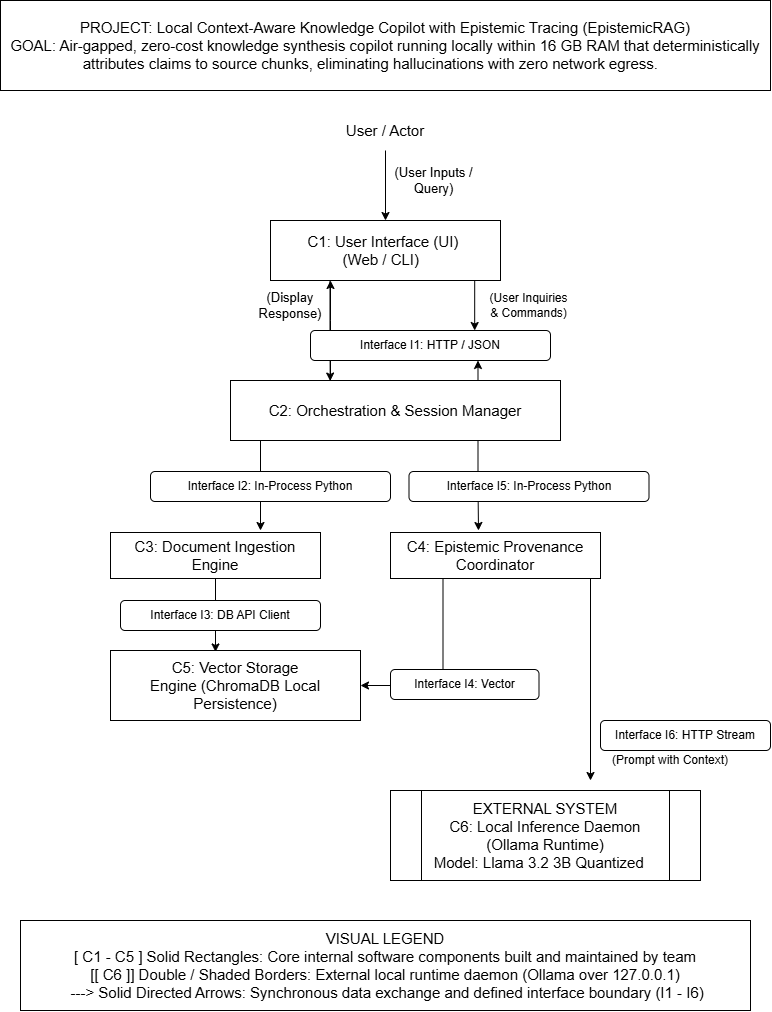

The diagram above was exported from draw.io. Its source (the exported page's mxGraphModel, read from the mxfile embedded in the PNG):
<mxGraphModel dx="860" dy="514" grid="1" gridSize="10" guides="1" tooltips="1" connect="1" arrows="1" fold="1" page="1" pageScale="1" pageWidth="827" pageHeight="1169" math="0" shadow="0">
  <root>
    <mxCell id="0" />
    <mxCell id="1" parent="0" />
    <mxCell id="ZtZyiijc2B1dP0BL6KWH-1" parent="1" style="rounded=0;whiteSpace=wrap;html=1;" value="&lt;font style=&quot;font-size: 15px;&quot;&gt;PROJECT: Local Context-Aware Knowledge Copilot with Epistemic Tracing (EpistemicRAG)&lt;/font&gt;&lt;div&gt;&lt;font style=&quot;font-size: 15px;&quot;&gt;GOAL: Air-gapped, zero-cost knowledge synthesis copilot running locally within 16 GB RAM that deterministically attributes claims to source chunks, eliminating hallucinations with zero network egress.&amp;nbsp; &amp;nbsp; &amp;nbsp; &amp;nbsp;&lt;/font&gt;&lt;/div&gt;" vertex="1">
      <mxGeometry height="90" width="770" x="30" y="30" as="geometry" />
    </mxCell>
    <mxCell id="ZtZyiijc2B1dP0BL6KWH-8" edge="1" parent="1" style="edgeStyle=orthogonalEdgeStyle;rounded=0;orthogonalLoop=1;jettySize=auto;html=1;entryX=0.5;entryY=0;entryDx=0;entryDy=0;" target="ZtZyiijc2B1dP0BL6KWH-3">
      <mxGeometry relative="1" as="geometry">
        <mxPoint x="415" y="180" as="sourcePoint" />
      </mxGeometry>
    </mxCell>
    <mxCell id="zTO9qABmKwLRBtdGNfoL-13" edge="1" parent="1" source="ZtZyiijc2B1dP0BL6KWH-3" style="edgeStyle=orthogonalEdgeStyle;rounded=0;orthogonalLoop=1;jettySize=auto;html=1;exitX=0.75;exitY=1;exitDx=0;exitDy=0;entryX=0.708;entryY=-0.065;entryDx=0;entryDy=0;" target="zTO9qABmKwLRBtdGNfoL-1">
      <mxGeometry relative="1" as="geometry">
        <Array as="points">
          <mxPoint x="504.2" y="310" />
        </Array>
        <mxPoint x="510" y="350" as="targetPoint" />
      </mxGeometry>
    </mxCell>
    <mxCell id="ZtZyiijc2B1dP0BL6KWH-3" parent="1" style="rounded=0;whiteSpace=wrap;html=1;" value="&lt;font style=&quot;font-size: 15px;&quot;&gt;C1: User Interface (UI)&amp;nbsp;&lt;/font&gt;&lt;div&gt;&lt;font style=&quot;font-size: 15px;&quot;&gt;(Web / CLI)&amp;nbsp;&amp;nbsp;&lt;/font&gt;&lt;/div&gt;" vertex="1">
      <mxGeometry height="60" width="230" x="300" y="250" as="geometry" />
    </mxCell>
    <mxCell id="ZtZyiijc2B1dP0BL6KWH-6" parent="1" style="text;html=1;whiteSpace=wrap;strokeColor=none;fillColor=none;align=center;verticalAlign=middle;rounded=0;" value="&lt;font style=&quot;font-size: 13px;&quot;&gt;(User Inputs / Query)&lt;/font&gt;" vertex="1">
      <mxGeometry height="40" width="107" x="410" y="190" as="geometry" />
    </mxCell>
    <mxCell id="ZtZyiijc2B1dP0BL6KWH-9" parent="1" style="text;html=1;whiteSpace=wrap;strokeColor=none;fillColor=none;align=center;verticalAlign=middle;rounded=0;" value="&lt;font style=&quot;font-size: 15px;&quot;&gt;User / Actor&lt;/font&gt;" vertex="1">
      <mxGeometry height="40" width="90" x="370" y="140" as="geometry" />
    </mxCell>
    <mxCell id="ZtZyiijc2B1dP0BL6KWH-16" edge="1" parent="1" source="ZtZyiijc2B1dP0BL6KWH-11" style="edgeStyle=orthogonalEdgeStyle;rounded=0;orthogonalLoop=1;jettySize=auto;html=1;" target="ZtZyiijc2B1dP0BL6KWH-3" value="">
      <mxGeometry relative="1" as="geometry">
        <Array as="points">
          <mxPoint x="360" y="350" />
          <mxPoint x="360" y="350" />
        </Array>
      </mxGeometry>
    </mxCell>
    <mxCell id="zTO9qABmKwLRBtdGNfoL-7" edge="1" parent="1" source="ZtZyiijc2B1dP0BL6KWH-11" style="edgeStyle=orthogonalEdgeStyle;rounded=0;orthogonalLoop=1;jettySize=auto;html=1;exitX=0.75;exitY=0;exitDx=0;exitDy=0;">
      <mxGeometry relative="1" as="geometry">
        <mxPoint x="507.49" y="390" as="targetPoint" />
      </mxGeometry>
    </mxCell>
    <mxCell id="zTO9qABmKwLRBtdGNfoL-16" edge="1" parent="1" source="ZtZyiijc2B1dP0BL6KWH-11" style="edgeStyle=orthogonalEdgeStyle;rounded=0;orthogonalLoop=1;jettySize=auto;html=1;exitX=0.25;exitY=1;exitDx=0;exitDy=0;">
      <mxGeometry relative="1" as="geometry">
        <Array as="points">
          <mxPoint x="290" y="470" />
        </Array>
        <mxPoint x="290" y="560" as="targetPoint" />
      </mxGeometry>
    </mxCell>
    <mxCell id="zTO9qABmKwLRBtdGNfoL-18" edge="1" parent="1" source="ZtZyiijc2B1dP0BL6KWH-11" style="edgeStyle=orthogonalEdgeStyle;rounded=0;orthogonalLoop=1;jettySize=auto;html=1;exitX=0.75;exitY=1;exitDx=0;exitDy=0;">
      <mxGeometry relative="1" as="geometry">
        <mxPoint x="507.98701298701303" y="560" as="targetPoint" />
      </mxGeometry>
    </mxCell>
    <mxCell id="ZtZyiijc2B1dP0BL6KWH-11" parent="1" style="rounded=0;whiteSpace=wrap;html=1;" value="&lt;font style=&quot;font-size: 15px;&quot;&gt;C2: Orchestration &amp;amp; Session Manager&lt;/font&gt;" vertex="1">
      <mxGeometry height="60" width="330" x="260" y="410" as="geometry" />
    </mxCell>
    <mxCell id="ZtZyiijc2B1dP0BL6KWH-12" edge="1" parent="1" source="ZtZyiijc2B1dP0BL6KWH-3" style="edgeStyle=orthogonalEdgeStyle;rounded=0;orthogonalLoop=1;jettySize=auto;html=1;exitX=0.25;exitY=1;exitDx=0;exitDy=0;entryX=0.25;entryY=1;entryDx=0;entryDy=0;" target="ZtZyiijc2B1dP0BL6KWH-3">
      <mxGeometry relative="1" as="geometry">
        <mxPoint x="357.5" y="410" as="targetPoint" />
      </mxGeometry>
    </mxCell>
    <mxCell id="ZtZyiijc2B1dP0BL6KWH-15" edge="1" parent="1" style="edgeStyle=orthogonalEdgeStyle;rounded=0;orthogonalLoop=1;jettySize=auto;html=1;exitX=0.25;exitY=1;exitDx=0;exitDy=0;entryX=0.296;entryY=0.009;entryDx=0;entryDy=0;entryPerimeter=0;">
      <mxGeometry relative="1" as="geometry">
        <mxPoint x="359.5" y="310" as="sourcePoint" />
        <mxPoint x="359.67999999999995" y="410.5400000000001" as="targetPoint" />
      </mxGeometry>
    </mxCell>
    <mxCell id="ZtZyiijc2B1dP0BL6KWH-17" parent="1" style="text;html=1;whiteSpace=wrap;strokeColor=none;fillColor=none;align=center;verticalAlign=middle;rounded=0;" value="&lt;font style=&quot;font-size: 13px;&quot;&gt;(Display Response)&lt;/font&gt;" vertex="1">
      <mxGeometry height="30" width="60" x="290" y="320" as="geometry" />
    </mxCell>
    <mxCell id="ZtZyiijc2B1dP0BL6KWH-18" edge="1" parent="1" source="ZtZyiijc2B1dP0BL6KWH-17" style="edgeStyle=orthogonalEdgeStyle;rounded=0;orthogonalLoop=1;jettySize=auto;html=1;innerLoopWaypoints=1;exitX=0.5;exitY=1;exitDx=0;exitDy=0;" target="ZtZyiijc2B1dP0BL6KWH-17">
      <mxGeometry relative="1" as="geometry" />
    </mxCell>
    <mxCell id="zTO9qABmKwLRBtdGNfoL-1" parent="1" style="rounded=1;whiteSpace=wrap;html=1;roundedPerimeter=1;" value="Interface I1: HTTP / JSON" vertex="1">
      <mxGeometry height="30" width="240" x="340" y="360" as="geometry" />
    </mxCell>
    <mxCell id="zTO9qABmKwLRBtdGNfoL-12" parent="1" style="text;html=1;whiteSpace=wrap;strokeColor=none;fillColor=none;align=center;verticalAlign=middle;rounded=0;" value="(User Inquiries &amp;amp; Commands)" vertex="1">
      <mxGeometry height="30" width="83" x="517" y="320" as="geometry" />
    </mxCell>
    <mxCell id="zTO9qABmKwLRBtdGNfoL-14" parent="1" style="rounded=0;whiteSpace=wrap;html=1;" value="&lt;font style=&quot;font-size: 15px;&quot;&gt;C3: Document Ingestion Engine&lt;/font&gt;" vertex="1">
      <mxGeometry height="46" width="210" x="140" y="562" as="geometry" />
    </mxCell>
    <mxCell id="zTO9qABmKwLRBtdGNfoL-15" parent="1" style="rounded=1;whiteSpace=wrap;html=1;roundedPerimeter=1;" value="Interface I2: In-Process Python" vertex="1">
      <mxGeometry height="30" width="240" x="180" y="501" as="geometry" />
    </mxCell>
    <mxCell id="zTO9qABmKwLRBtdGNfoL-23" edge="1" parent="1" source="zTO9qABmKwLRBtdGNfoL-17" style="edgeStyle=orthogonalEdgeStyle;rounded=0;orthogonalLoop=1;jettySize=auto;html=1;exitX=0.25;exitY=1;exitDx=0;exitDy=0;entryX=1;entryY=0.5;entryDx=0;entryDy=0;" target="zTO9qABmKwLRBtdGNfoL-20">
      <mxGeometry relative="1" as="geometry" />
    </mxCell>
    <mxCell id="zTO9qABmKwLRBtdGNfoL-29" edge="1" parent="1" source="zTO9qABmKwLRBtdGNfoL-17" style="edgeStyle=orthogonalEdgeStyle;rounded=0;orthogonalLoop=1;jettySize=auto;html=1;exitX=0.75;exitY=1;exitDx=0;exitDy=0;">
      <mxGeometry relative="1" as="geometry">
        <Array as="points">
          <mxPoint x="620" y="608" />
        </Array>
        <mxPoint x="620" y="810" as="targetPoint" />
      </mxGeometry>
    </mxCell>
    <mxCell id="zTO9qABmKwLRBtdGNfoL-17" parent="1" style="rounded=0;whiteSpace=wrap;html=1;" value="&lt;font style=&quot;font-size: 15px;&quot;&gt;C4: Epistemic Provenance Coordinator&lt;/font&gt;" vertex="1">
      <mxGeometry height="46" width="210" x="420" y="562" as="geometry" />
    </mxCell>
    <mxCell id="zTO9qABmKwLRBtdGNfoL-19" parent="1" style="rounded=1;whiteSpace=wrap;html=1;roundedPerimeter=1;" value="Interface I5: In-Process Python" vertex="1">
      <mxGeometry height="30" width="240" x="438.5" y="501" as="geometry" />
    </mxCell>
    <mxCell id="zTO9qABmKwLRBtdGNfoL-20" parent="1" style="rounded=0;whiteSpace=wrap;html=1;" value="&lt;font style=&quot;font-size: 15px;&quot;&gt;C5: Vector Storage Engine&amp;nbsp;(ChromaDB Local Persistence)&lt;/font&gt;" vertex="1">
      <mxGeometry height="70" width="250" x="140" y="680" as="geometry" />
    </mxCell>
    <mxCell id="zTO9qABmKwLRBtdGNfoL-22" edge="1" parent="1" source="zTO9qABmKwLRBtdGNfoL-14" style="edgeStyle=orthogonalEdgeStyle;rounded=0;orthogonalLoop=1;jettySize=auto;html=1;entryX=0.42;entryY=0.021;entryDx=0;entryDy=0;entryPerimeter=0;" target="zTO9qABmKwLRBtdGNfoL-20">
      <mxGeometry relative="1" as="geometry" />
    </mxCell>
    <mxCell id="zTO9qABmKwLRBtdGNfoL-21" parent="1" style="rounded=1;whiteSpace=wrap;html=1;roundedPerimeter=1;" value="Interface I3: DB API Client" vertex="1">
      <mxGeometry height="30" width="200" x="150" y="630" as="geometry" />
    </mxCell>
    <mxCell id="zTO9qABmKwLRBtdGNfoL-24" parent="1" style="rounded=1;whiteSpace=wrap;html=1;roundedPerimeter=1;" value="Interface I4: Vector" vertex="1">
      <mxGeometry height="30" width="148.5" x="420" y="699" as="geometry" />
    </mxCell>
    <mxCell id="zTO9qABmKwLRBtdGNfoL-26" parent="1" style="shape=process;whiteSpace=wrap;html=1;backgroundOutline=1;" value="&lt;font style=&quot;font-size: 15px;&quot;&gt;EXTERNAL SYSTEM&lt;/font&gt;&lt;div&gt;&lt;font style=&quot;font-size: 15px;&quot;&gt;C6: Local Inference Daemon (Ollama Runtime)&lt;/font&gt;&lt;/div&gt;&lt;div&gt;&lt;font style=&quot;font-size: 15px;&quot;&gt;Model: Llama 3.2 3B Quantized &amp;nbsp;&amp;nbsp;&lt;/font&gt;&lt;/div&gt;" vertex="1">
      <mxGeometry height="90" width="310" x="420" y="820" as="geometry" />
    </mxCell>
    <mxCell id="zTO9qABmKwLRBtdGNfoL-30" parent="1" style="rounded=1;whiteSpace=wrap;html=1;roundedPerimeter=1;" value="Interface I6: HTTP Stream" vertex="1">
      <mxGeometry height="30" width="170" x="630" y="750" as="geometry" />
    </mxCell>
    <mxCell id="zTO9qABmKwLRBtdGNfoL-31" parent="1" style="text;html=1;whiteSpace=wrap;strokeColor=none;fillColor=none;align=center;verticalAlign=middle;rounded=0;" value="(Prompt with Context)" vertex="1">
      <mxGeometry height="20" width="140" x="630" y="780" as="geometry" />
    </mxCell>
    <mxCell id="zTO9qABmKwLRBtdGNfoL-32" parent="1" style="rounded=0;whiteSpace=wrap;html=1;" value="&lt;font style=&quot;font-size: 15px;&quot;&gt;VISUAL LEGEND&lt;/font&gt;&lt;div&gt;&lt;font style=&quot;font-size: 15px;&quot;&gt;[ C1 - C5 ] Solid Rectangles: Core internal software components built and maintained by team&lt;/font&gt;&lt;/div&gt;&lt;div&gt;&lt;font style=&quot;font-size: 15px;&quot;&gt;[[  C6   ]] Double / Shaded Borders: External local runtime daemon (Ollama over 127.0.0.1)&lt;/font&gt;&lt;/div&gt;&lt;div&gt;&lt;font style=&quot;font-size: 15px;&quot;&gt;&amp;nbsp;---&amp;gt;     Solid Directed Arrows: Synchronous data exchange and defined interface boundary (I1 - I6)&lt;/font&gt;&lt;/div&gt;" vertex="1">
      <mxGeometry height="90" width="730" x="50" y="950" as="geometry" />
    </mxCell>
  </root>
</mxGraphModel>